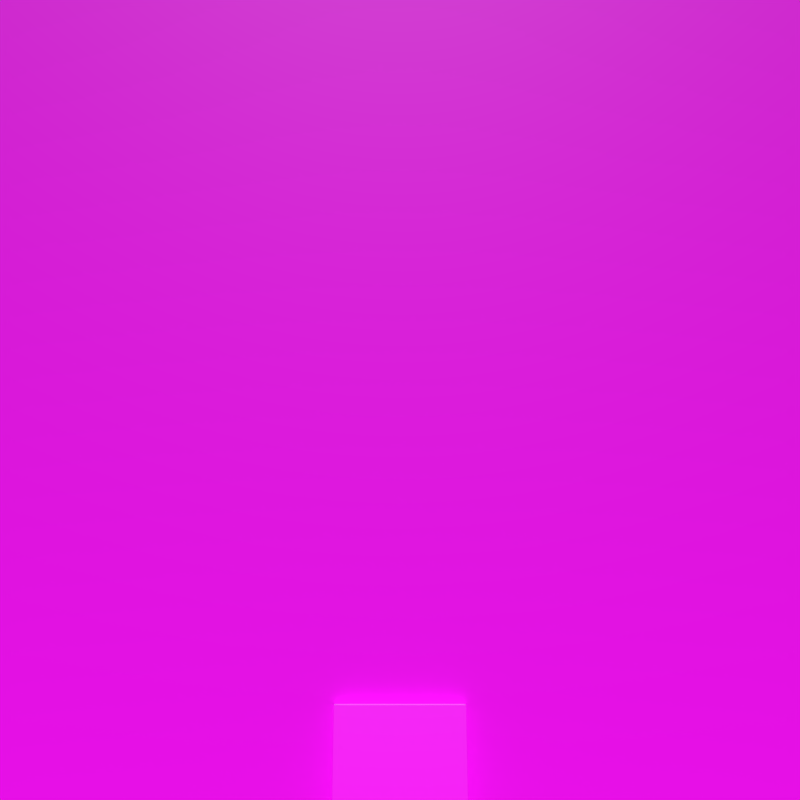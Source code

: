 # Source: concretewithcrack.blend  (saved by Blender 2.78.0; exported with 4.5.12 LTS)
import bpy
from mathutils import Matrix  # noqa: F401  (used for matrix-valued properties, if any)

bpy.ops.wm.read_factory_settings(use_empty=True)
scene = bpy.context.scene
scene.name = 'Scene'

# ---- collections
col_collection_1 = bpy.data.collections.new('Collection 1'); scene.collection.children.link(col_collection_1)

# ---- images (referenced by path relative to the original .blend; pixels are not part of the script)
import os
ASSET_DIR = os.environ.get("B2B_ASSET_DIR", "")  # directory of the original .blend (textures are referenced by path, not embedded)
HERE = os.path.dirname(os.path.abspath(__file__))  # packed textures are extracted next to this script under _unpacked/

def load_image(name, relpath, width, height, colorspace="sRGB"):
    """Load a texture the original file referenced (path relative to the .blend, or extracted next to this script)."""
    p = next((c for c in (os.path.join(HERE, relpath), os.path.join(ASSET_DIR, relpath)) if relpath and os.path.exists(c)), "")
    if p:
        img = bpy.data.images.load(p, check_existing=True)
        img.name = name
    else:  # same state as the original file: an image datablock whose file is absent (Cycles renders it pink)
        img = bpy.data.images.new(name, width, height)
        img.source = "FILE"
        img.filepath = "//" + (relpath or name)
    img.colorspace_settings.name = colorspace
    return img
img_pockedconcrete1_albedo_png = load_image('pockedconcrete1-albedo.png', 'pockedconcrete1-albedo.png', 1024, 1024, 'sRGB')
img_pockedconcrete1_roughness_png = load_image('pockedconcrete1-roughness.png', 'pockedconcrete1-roughness.png', 1024, 1024, 'sRGB')
img_pockedconcrete1_normal_png = load_image('pockedconcrete1-normal.png', 'pockedconcrete1-normal.png', 1024, 1024, 'sRGB')
img_albedo_png = load_image('albedo.png', 'albedo.png', 1024, 1024, 'sRGB')
img_roughness_png = load_image('roughness.png', 'roughness.png', 1024, 1024, 'sRGB')
img_normals_png = load_image('normals.png', 'normals.png', 1024, 1024, 'sRGB')

# ---- materials (node trees are filled in below, after node groups)
mat_concrete = bpy.data.materials.new('concrete')
mat_concrete.alpha_threshold = 0.0
mat_concrete.roughness = 0.5
mat_concrete.line_color = (0.0, 0.0, 0.0, 1.0)

# ---- material node trees
mat_concrete.use_nodes = True; mat_concrete.node_tree.nodes.clear()
_N = mat_concrete.node_tree.nodes; _L = mat_concrete.node_tree.links
n0 = _N.new('ShaderNodeOutputMaterial'); n0.name = 'Material Output'; n0.location = (650, 300)
n1 = _N.new('ShaderNodeBsdfDiffuse'); n1.name = 'basebsdf1'; n1.location = (10, 300)
n1.inputs[1].default_value = 0.601
n2 = _N.new('ShaderNodeBsdfAnisotropic'); n2.name = 'specbsdf1'; n2.location = (0, 0)
n2.distribution = 'GGX'
n3 = _N.new('ShaderNodeMixShader'); n3.name = 'mixshader1'; n3.location = (450, 100)
n4 = _N.new('ShaderNodeFresnel'); n4.name = 'fresnel1'; n4.location = (200, 500)
n4.inputs[0].default_value = 1.45
n5 = _N.new('ShaderNodeTexImage'); n5.name = 'imagetex1'; n5.location = (-600, 600)
n5.width = 140
n5.image = img_pockedconcrete1_albedo_png
n6 = _N.new('ShaderNodeTexImage'); n6.name = 'imagetex2'; n6.location = (-600, 0)
n6.width = 140
n6.image = img_pockedconcrete1_roughness_png
n7 = _N.new('ShaderNodeTexImage'); n7.name = 'imagetex3'; n7.location = (-600, -600)
n7.width = 140
n7.image = img_pockedconcrete1_normal_png
n8 = _N.new('ShaderNodeTexImage'); n8.name = 'imagetex4'; n8.location = (-600, 300)
n8.width = 140
n8.image = img_albedo_png
n9 = _N.new('ShaderNodeTexImage'); n9.name = 'imagetex5'; n9.location = (-600, -300)
n9.width = 140
n9.image = img_roughness_png
n10 = _N.new('ShaderNodeTexImage'); n10.name = 'imagetex6'; n10.location = (-600, -900)
n10.width = 140
n10.image = img_normals_png
n11 = _N.new('ShaderNodeMix'); n11.name = 'mix2'; n11.location = (-400, -150)
n11.data_type = 'RGBA'
n12 = _N.new('ShaderNodeMix'); n12.name = 'mix3'; n12.location = (-400, -750)
n12.data_type = 'RGBA'
n12.inputs[0].default_value = 0.8
n13 = _N.new('ShaderNodeMix'); n13.name = 'mix1'; n13.location = (-400, 450)
n13.data_type = 'RGBA'
n13.inputs[0].default_value = 0.2
n14 = _N.new('ShaderNodeDisplacement'); n14.name = 'Displacement'; n14.location = (0, 0)
n14.inputs[1].default_value = 0.0
n14.inputs[2].default_value = 0.1
n15 = _N.new('ShaderNodeMath'); n15.name = 'Math'; n15.location = (0, 0)
n15.operation = 'POWER'
_L.new(n1.outputs[0], n3.inputs[1])
_L.new(n2.outputs[0], n3.inputs[2])
_L.new(n4.outputs[0], n3.inputs[0])
_L.new(n3.outputs[0], n0.inputs[0])
_L.new(n5.outputs[0], n13.inputs[6])
_L.new(n8.outputs[0], n13.inputs[7])
_L.new(n6.outputs[0], n11.inputs[6])
_L.new(n9.outputs[0], n11.inputs[7])
_L.new(n7.outputs[0], n12.inputs[6])
_L.new(n10.outputs[0], n12.inputs[7])
_L.new(n13.outputs[2], n1.inputs[0])
_L.new(n12.outputs[2], n14.inputs[0])
_L.new(n14.outputs[0], n0.inputs[2])
_L.new(n11.outputs[2], n15.inputs[0])
_L.new(n15.outputs[0], n2.inputs[1])
n0.is_active_output = True

# ---- world
world_world = bpy.data.worlds.new('World'); scene.world = world_world
world_world.color = (0.05088, 0.05088, 0.05088)
world_world.use_sun_shadow = False
world_world.sun_shadow_jitter_overblur = 0.0
world_world.cycles.sampling_method = 'MANUAL'

# ---- cameras
cam_camera = bpy.data.cameras.new('Camera')
cam_camera.clip_end = 100.0
cam_camera.lens = 35.0
cam_camera.sensor_width = 32.0
cam_camera.sensor_height = 18.0
cam_camera.ortho_scale = 7.314
cam_camera.dof.focus_distance = 0.0

# ---- lights
light_lamp = bpy.data.lights.new('Lamp', 'SUN')
light_lamp.transmission_factor = 0.0
light_lamp.cutoff_distance = 30.0
light_lamp.angle = 0.1993
light_lamp.energy = 3.0
light_lamp.shadow_buffer_clip_start = 1.001
light_lamp.shadow_soft_size = 0.1
light_lamp.shadow_cascade_max_distance = 1000.0

# ---- meshes
me_plane = bpy.data.meshes.new('Plane')
me_plane.from_pydata([(-1.0, -1.0, 0.0), (1.0, -1.0, 0.0), (-1.0, 1.0, 0.0), (1.0, 1.0, 0.0)], [], [(0, 1, 3, 2)])
_uv = me_plane.uv_layers.new(name='UVMap')
_uv.uv.foreach_set('vector', [0.0001, 9.998e-05, 0.9999, 9.998e-05, 0.9999, 0.9999, 9.998e-05, 0.9999])
me_plane.materials.append(mat_concrete)
me_plane.use_remesh_preserve_volume = False
me_plane.use_remesh_preserve_attributes = False
me_plane.use_mirror_vertex_groups = False
me_plane.update()
me_cube = bpy.data.meshes.new('Cube')
me_cube.from_pydata([(1.0, 1.0, -1.0), (1.0, -1.0, -1.0), (-1.0, -1.0, -1.0), (-1.0, 1.0, -1.0), (1.0, 1.0, 1.0), (1.0, -1.0, 1.0), (-1.0, -1.0, 1.0), (-1.0, 1.0, 1.0)], [], [(0, 1, 2, 3), (4, 7, 6, 5), (0, 4, 5, 1), (1, 5, 6, 2), (2, 6, 7, 3), (4, 0, 3, 7)])
me_cube.materials.append(mat_concrete)
me_cube.use_remesh_preserve_volume = False
me_cube.use_remesh_preserve_attributes = False
me_cube.use_mirror_vertex_groups = False
me_cube.update()

# ---- objects
ob_plane = bpy.data.objects.new('Plane', me_plane)
ob_cube = bpy.data.objects.new('Cube', me_cube)
ob_lamp = bpy.data.objects.new('Lamp', light_lamp)
ob_camera = bpy.data.objects.new('Camera', cam_camera)

# ---- transforms, parenting, visibility, modifiers, constraints
ob_plane.location = (0.0, -2.0, 5.5)
ob_plane.rotation_euler = (1.833, 0.0, 0.0)
ob_plane.scale = (6.5, 6.5, 6.5)
ob_plane.lineart.crease_threshold = 0.0
ob_cube.location = (0.0, 0.0, 0.0)
ob_cube.lock_rotations_4d = False
ob_cube.empty_display_type = 'ARROWS'
ob_cube.lineart.crease_threshold = 0.0
ob_lamp.location = (0.0, -5.0, 5.0)
ob_lamp.rotation_euler = (1.03, 0.0, 0.0)
ob_lamp.lock_rotations_4d = False
ob_lamp.empty_display_type = 'ARROWS'
ob_lamp.color = (0.0, 0.0, 0.0, 0.0)
ob_lamp.lineart.crease_threshold = 0.0
ob_camera.location = (0.0, -15.0, 2.0)
ob_camera.rotation_euler = (1.835, 0.0, 0.0)
ob_camera.lock_rotations_4d = False
ob_camera.empty_display_type = 'ARROWS'
ob_camera.color = (0.0, 0.0, 0.0, 0.0)
ob_camera.display_type = 'WIRE'
ob_camera.lineart.crease_threshold = 0.0

# ---- collection membership
col_collection_1.objects.link(ob_plane)
col_collection_1.objects.link(ob_cube)
col_collection_1.objects.link(ob_lamp)
col_collection_1.objects.link(ob_camera)

# ---- scene / render settings (as saved in the file)
scene.camera = ob_camera
scene.frame_start = 1; scene.frame_end = 1; scene.frame_set(1)
scene.render.engine = 'CYCLES'
scene.render.resolution_x = 2048
scene.render.resolution_y = 2048
scene.render.dither_intensity = 0.0
scene.cycles.use_denoising = False
scene.cycles.samples = 6
scene.cycles.sampling_pattern = 'TABULATED_SOBOL'
scene.cycles.light_sampling_threshold = 0.0
scene.cycles.use_adaptive_sampling = False
scene.cycles.use_light_tree = False
scene.cycles.blur_glossy = 0.0
scene.cycles.sample_clamp_indirect = 0.0
scene.view_settings.view_transform = 'Standard'
bpy.context.view_layer.update()
